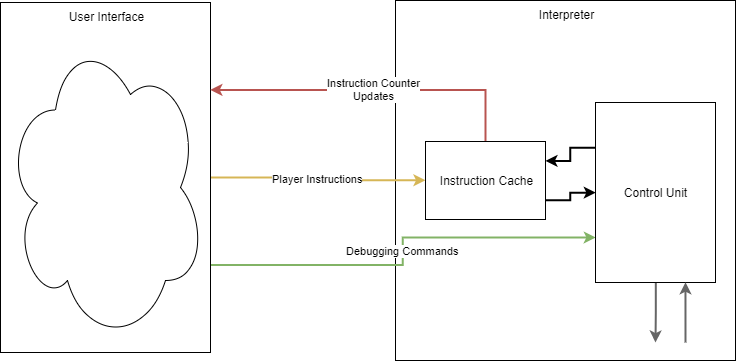

The diagram above was exported from draw.io. Its source (the exported page's mxGraphModel, read from the mxfile embedded in the PNG):
<mxGraphModel dx="739" dy="574" grid="1" gridSize="10" guides="1" tooltips="1" connect="1" arrows="1" fold="1" page="1" pageScale="1" pageWidth="850" pageHeight="1100" math="0" shadow="0">
  <root>
    <mxCell id="0" />
    <mxCell id="1" parent="0" />
    <mxCell id="TB_NfUlhFN7mA_nzPx4S-9" value="Interpreter" style="rounded=0;whiteSpace=wrap;html=1;shadow=0;comic=0;verticalAlign=top;" vertex="1" parent="1">
      <mxGeometry x="500" y="58" width="340" height="360" as="geometry" />
    </mxCell>
    <mxCell id="TB_NfUlhFN7mA_nzPx4S-12" value="Debugging Commands" style="edgeStyle=orthogonalEdgeStyle;rounded=0;orthogonalLoop=1;jettySize=auto;html=1;exitX=1;exitY=0.75;exitDx=0;exitDy=0;strokeWidth=2;fillColor=#d5e8d4;strokeColor=#82b366;entryX=0;entryY=0.75;entryDx=0;entryDy=0;" edge="1" parent="1" source="TB_NfUlhFN7mA_nzPx4S-4" target="TB_NfUlhFN7mA_nzPx4S-18">
      <mxGeometry relative="1" as="geometry">
        <mxPoint x="590" y="460" as="targetPoint" />
      </mxGeometry>
    </mxCell>
    <mxCell id="TB_NfUlhFN7mA_nzPx4S-13" value="Player Instructions" style="edgeStyle=orthogonalEdgeStyle;rounded=0;orthogonalLoop=1;jettySize=auto;html=1;exitX=1;exitY=0.5;exitDx=0;exitDy=0;entryX=0;entryY=0.5;entryDx=0;entryDy=0;strokeWidth=2;fillColor=#fff2cc;strokeColor=#d6b656;" edge="1" parent="1" source="TB_NfUlhFN7mA_nzPx4S-4" target="TB_NfUlhFN7mA_nzPx4S-15">
      <mxGeometry relative="1" as="geometry" />
    </mxCell>
    <mxCell id="TB_NfUlhFN7mA_nzPx4S-4" value="User Interface" style="rounded=0;whiteSpace=wrap;html=1;shadow=0;comic=0;verticalAlign=top;" vertex="1" parent="1">
      <mxGeometry x="105" y="60" width="210" height="350" as="geometry" />
    </mxCell>
    <mxCell id="TB_NfUlhFN7mA_nzPx4S-14" value="Instruction Counter&lt;br&gt;Updates" style="edgeStyle=orthogonalEdgeStyle;rounded=0;orthogonalLoop=1;jettySize=auto;html=1;exitX=0.5;exitY=0;exitDx=0;exitDy=0;entryX=1;entryY=0.25;entryDx=0;entryDy=0;strokeWidth=2;fillColor=#f8cecc;strokeColor=#b85450;" edge="1" parent="1" source="TB_NfUlhFN7mA_nzPx4S-15" target="TB_NfUlhFN7mA_nzPx4S-4">
      <mxGeometry relative="1" as="geometry" />
    </mxCell>
    <mxCell id="TB_NfUlhFN7mA_nzPx4S-22" style="edgeStyle=orthogonalEdgeStyle;rounded=0;orthogonalLoop=1;jettySize=auto;html=1;exitX=1;exitY=0.75;exitDx=0;exitDy=0;entryX=0;entryY=0.5;entryDx=0;entryDy=0;strokeWidth=2;" edge="1" parent="1" source="TB_NfUlhFN7mA_nzPx4S-15" target="TB_NfUlhFN7mA_nzPx4S-18">
      <mxGeometry relative="1" as="geometry" />
    </mxCell>
    <mxCell id="TB_NfUlhFN7mA_nzPx4S-15" value="Instruction Cache" style="rounded=0;whiteSpace=wrap;html=1;" vertex="1" parent="1">
      <mxGeometry x="530" y="199" width="120" height="78" as="geometry" />
    </mxCell>
    <mxCell id="TB_NfUlhFN7mA_nzPx4S-21" style="edgeStyle=orthogonalEdgeStyle;rounded=0;orthogonalLoop=1;jettySize=auto;html=1;exitX=0;exitY=0.25;exitDx=0;exitDy=0;entryX=1;entryY=0.25;entryDx=0;entryDy=0;strokeWidth=2;" edge="1" parent="1" source="TB_NfUlhFN7mA_nzPx4S-18" target="TB_NfUlhFN7mA_nzPx4S-15">
      <mxGeometry relative="1" as="geometry" />
    </mxCell>
    <mxCell id="TB_NfUlhFN7mA_nzPx4S-23" style="edgeStyle=orthogonalEdgeStyle;rounded=0;orthogonalLoop=1;jettySize=auto;html=1;exitX=0.5;exitY=1;exitDx=0;exitDy=0;strokeWidth=2;gradientColor=#b3b3b3;fillColor=#f5f5f5;strokeColor=#666666;" edge="1" parent="1" source="TB_NfUlhFN7mA_nzPx4S-18">
      <mxGeometry relative="1" as="geometry">
        <mxPoint x="760" y="400" as="targetPoint" />
      </mxGeometry>
    </mxCell>
    <mxCell id="TB_NfUlhFN7mA_nzPx4S-18" value="Control Unit" style="rounded=0;whiteSpace=wrap;html=1;" vertex="1" parent="1">
      <mxGeometry x="700" y="160" width="120" height="180" as="geometry" />
    </mxCell>
    <mxCell id="TB_NfUlhFN7mA_nzPx4S-24" style="edgeStyle=orthogonalEdgeStyle;rounded=0;orthogonalLoop=1;jettySize=auto;html=1;strokeWidth=2;entryX=0.75;entryY=1;entryDx=0;entryDy=0;gradientColor=#b3b3b3;fillColor=#f5f5f5;strokeColor=#666666;" edge="1" parent="1" target="TB_NfUlhFN7mA_nzPx4S-18">
      <mxGeometry relative="1" as="geometry">
        <mxPoint x="790" y="400" as="sourcePoint" />
        <Array as="points" />
      </mxGeometry>
    </mxCell>
    <mxCell id="TB_NfUlhFN7mA_nzPx4S-25" value="" style="ellipse;shape=cloud;whiteSpace=wrap;html=1;" vertex="1" parent="1">
      <mxGeometry x="110" y="90" width="200" height="310" as="geometry" />
    </mxCell>
  </root>
</mxGraphModel>